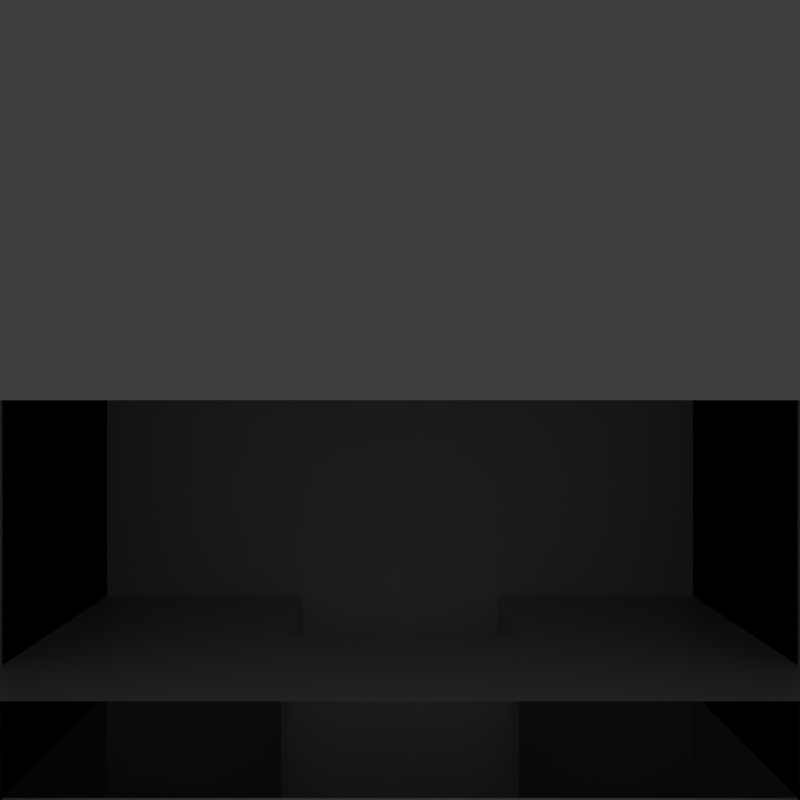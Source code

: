 # Source: satisfy3.blend  (saved by Blender 2.90.8; exported with 4.5.12 LTS)
import bpy
from mathutils import Matrix  # noqa: F401  (used for matrix-valued properties, if any)

bpy.ops.wm.read_factory_settings(use_empty=True)
scene = bpy.context.scene
scene.name = 'Scene'

# ---- collections
col_collection = bpy.data.collections.new('Collection'); scene.collection.children.link(col_collection)
col_instancer = bpy.data.collections.new('instancer')  # instanced only; not linked into the scene

# ---- materials (node trees are filled in below, after node groups)
mat_material = bpy.data.materials.new('Material')
mat_material.alpha_threshold = 0.0
mat_material.use_transparent_shadow = False
mat_material.line_color = (0.0, 0.0, 0.0, 1.0)

# ---- material node trees
mat_material.use_nodes = True; mat_material.node_tree.nodes.clear()
_N = mat_material.node_tree.nodes; _L = mat_material.node_tree.links
n0 = _N.new('ShaderNodeOutputMaterial'); n0.name = 'Material Output'; n0.location = (300, 300)
n1 = _N.new('ShaderNodeBsdfPrincipled'); n1.name = 'Principled BSDF'; n1.location = (10, 300)
n1.distribution = 'GGX'
n1.subsurface_method = 'BURLEY'
n1.inputs[2].default_value = 0.4
n1.inputs[3].default_value = 1.45
n1.inputs[27].default_value = (0.0, 0.0, 0.0, 1.0)
n1.inputs[28].default_value = 1.0
_L.new(n1.outputs[0], n0.inputs[0])
n0.is_active_output = True

# ---- world
world_world = bpy.data.worlds.new('World'); scene.world = world_world
world_world.use_nodes = True; world_world.node_tree.nodes.clear()
_N = world_world.node_tree.nodes; _L = world_world.node_tree.links
n0 = _N.new('ShaderNodeOutputWorld'); n0.name = 'World Output'; n0.location = (300, 300)
n1 = _N.new('ShaderNodeBackground'); n1.name = 'Background'; n1.location = (10, 300)
n1.inputs[0].default_value = (0.05088, 0.05088, 0.05088, 1.0)
_L.new(n1.outputs[0], n0.inputs[0])
n0.is_active_output = True
world_world.color = (0.05088, 0.05088, 0.05088)
world_world.use_sun_shadow = False
world_world.sun_shadow_jitter_overblur = 0.0

# ---- cameras
cam_camera = bpy.data.cameras.new('Camera')
cam_camera.clip_end = 100.0
cam_camera.ortho_scale = 7.314

# ---- lights
light_light = bpy.data.lights.new('Light', 'POINT')
light_light.transmission_factor = 0.0
light_light.energy = 1000.0
light_light.shadow_soft_size = 0.1
light_light.shadow_maximum_resolution = 0.006
light_light.use_absolute_resolution = True

# ---- meshes
me_cube = bpy.data.meshes.new('Cube')
me_cube.from_pydata([(1.0, 2.0, 1.333), (1.0, 2.0, -0.6667), (1.0, 0.0, 1.333), (1.0, 0.0, -0.6667), (-1.0, 2.0, 1.333), (-1.0, 2.0, -0.6667), (-1.0, 0.0, 1.333), (-1.0, 0.0, -0.6667), (0.3333, 2.0, -0.6667), (-0.3333, 2.0, -0.6667), (0.3333, 0.0, 1.333), (-0.3333, 0.0, 1.333), (-0.3333, 0.0, -0.6667), (0.3333, 0.0, -0.6667), (-0.3333, 2.0, 1.333), (0.3333, 2.0, 1.333), (1.0, 2.0, 0.6667), (1.0, 2.0, 0.0), (-1.0, 0.0, 0.0), (-1.0, 0.0, 0.6667), (1.0, 0.0, 0.6667), (1.0, 0.0, 0.0), (-1.0, 2.0, 0.6667), (-1.0, 2.0, 0.0), (-0.3333, 2.0, 0.6667), (-0.3333, 2.0, 0.0), (0.3333, 2.0, 0.6667), (0.3333, 2.0, 0.0), (0.3333, 0.0, 0.6667), (0.3333, 0.0, 0.0), (-0.3333, 0.0, 0.6667), (-0.3333, 0.0, 0.0)], [], [(14, 4, 6, 11), (30, 11, 6, 19), (19, 6, 4, 22), (16, 0, 2, 20), (26, 15, 0, 16), (22, 4, 14, 24), (24, 14, 15, 26), (20, 2, 10, 28), (28, 10, 11, 30), (0, 15, 10, 2), (15, 14, 11, 10), (13, 29, 31, 12), (3, 21, 29, 13), (21, 20, 28, 29), (9, 25, 27, 8), (27, 26, 24, 25), (5, 23, 25, 9), (23, 22, 24, 25), (8, 27, 17, 1), (27, 26, 16, 17), (1, 17, 21, 3), (17, 16, 20, 21), (7, 18, 23, 5), (18, 19, 22, 23), (12, 31, 18, 7), (31, 30, 19, 18), (28, 30, 24, 26), (30, 31, 25, 24), (29, 28, 26, 27)])
_uv = me_cube.uv_layers.new(name='UVMap')
_uv.uv.foreach_set('vector', [0.7917, 0.5, 0.875, 0.5, 0.875, 0.75, 0.7917, 0.75, 0.5417, 0.9167, 0.625, 0.9167, 0.625, 1.0, 0.5417, 1.0, 0.5417, 0.0, 0.625, 0.0, 0.625, 0.25, 0.5417, 0.25, 0.5417, 0.5, 0.625, 0.5, 0.625, 0.75, 0.5417, 0.75, 0.5417, 0.4167, 0.625, 0.4167, 0.625, 0.5, 0.5417, 0.5, 0.5417, 0.25, 0.625, 0.25, 0.625, 0.3333, 0.5417, 0.3333, 0.5417, 0.3333, 0.625, 0.3333, 0.625, 0.4167, 0.5417, 0.4167, 0.5417, 0.75, 0.625, 0.75, 0.625, 0.8333, 0.5417, 0.8333, 0.5417, 0.8333, 0.625, 0.8333, 0.625, 0.9167, 0.5417, 0.9167, 0.625, 0.5, 0.7083, 0.5, 0.7083, 0.75, 0.625, 0.75, 0.7083, 0.5, 0.7917, 0.5, 0.7917, 0.75, 0.7083, 0.75, 0.375, 0.8333, 0.4583, 0.8333, 0.4583, 0.9167, 0.375, 0.9167, 0.375, 0.75, 0.4583, 0.75, 0.4583, 0.8333, 0.375, 0.8333, 0.4583, 0.75, 0.5417, 0.75, 0.5417, 0.8333, 0.4583, 0.8333, 0.375, 0.3333, 0.4583, 0.3333, 0.4583, 0.4167, 0.375, 0.4167, 0.4583, 0.8333, 0.5417, 0.8333, 0.5417, 0.9167, 0.4583, 0.9167, 0.375, 0.25, 0.4583, 0.25, 0.4583, 0.3333, 0.375, 0.3333, 0.4583, 0.25, 0.5417, 0.25, 0.5417, 0.3333, 0.4583, 0.3333, 0.375, 0.4167, 0.4583, 0.4167, 0.4583, 0.5, 0.375, 0.5, 0.4583, 0.4167, 0.5417, 0.4167, 0.5417, 0.5, 0.4583, 0.5, 0.375, 0.5, 0.4583, 0.5, 0.4583, 0.75, 0.375, 0.75, 0.4583, 0.5, 0.5417, 0.5, 0.5417, 0.75, 0.4583, 0.75, 0.375, 0.0, 0.4583, 0.0, 0.4583, 0.25, 0.375, 0.25, 0.4583, 0.0, 0.5417, 0.0, 0.5417, 0.25, 0.4583, 0.25, 0.375, 0.9167, 0.4583, 0.9167, 0.4583, 1.0, 0.375, 1.0, 0.4583, 0.9167, 0.5417, 0.9167, 0.5417, 1.0, 0.4583, 1.0, 0.5417, 0.8333, 0.5417, 0.9167, 0.5417, 0.9167, 0.5417, 0.8333, 0.5417, 0.9167, 0.4583, 0.9167, 0.4583, 0.9167, 0.5417, 0.9167, 0.4583, 0.8333, 0.5417, 0.8333, 0.5417, 0.8333, 0.4583, 0.8333])
me_cube.materials.append(mat_material)
me_cube.use_remesh_preserve_volume = False
me_cube.use_remesh_preserve_attributes = False
me_cube.use_mirror_vertex_groups = False
me_cube.update()

# ---- objects
ob_cube = bpy.data.objects.new('Cube', me_cube)
ob_light = bpy.data.objects.new('Light', light_light)
ob_camera = bpy.data.objects.new('Camera', cam_camera)
ob_instancer = bpy.data.objects.new('instancer', None)
ob_instancer_001 = bpy.data.objects.new('instancer.001', None)
ob_instancer_002 = bpy.data.objects.new('instancer.002', None)
ob_objects = bpy.data.objects.new('OBJECTS', None)

# ---- transforms, parenting, visibility, modifiers, constraints
ob_cube.location = (0.0, -1.0, -1.0)
ob_cube.scale = (3.0, 1.0, 3.0)
ob_cube.lock_rotations_4d = False
ob_cube.empty_display_type = 'ARROWS'
ob_cube.lineart.crease_threshold = 0.0
ob_light.location = (4.076, 1.005, 5.904)
ob_light.rotation_euler = (0.6503, 0.05522, 1.866)
ob_light.lock_rotations_4d = False
ob_light.empty_display_type = 'ARROWS'
ob_light.color = (0.0, 0.0, 0.0, 0.0)
ob_light.lineart.crease_threshold = 0.0
ob_camera.location = (0.0, -3.793, 0.0)
ob_camera.rotation_euler = (1.571, -0.0, 0.0)
ob_camera.lock_rotations_4d = False
ob_camera.empty_display_type = 'ARROWS'
ob_camera.color = (0.0, 0.0, 0.0, 0.0)
ob_camera.display_type = 'WIRE'
ob_camera.lineart.crease_threshold = 0.0
ob_instancer.parent = ob_objects
ob_instancer.matrix_parent_inverse = Matrix(((1.0, -0.0, -0.0, -0.0), (-0.0, 1.0, 0.0, 1.0), (-0.0, -0.0, 1.0, 1.0), (-0.0, 0.0, -0.0, 1.0)))
ob_instancer.location = (0.0, -1.0, -1.0)
ob_instancer.instance_type = 'COLLECTION'
ob_instancer.lineart.crease_threshold = 0.0
ob_instancer_001.parent = ob_objects
ob_instancer_001.matrix_parent_inverse = Matrix(((1.0, -0.0, -0.0, -0.0), (-0.0, 1.0, 0.0, 1.0), (-0.0, -0.0, 1.0, 1.0), (-0.0, 0.0, -0.0, 1.0)))
ob_instancer_001.location = (0.0, -0.3333, -1.223)
ob_instancer_001.rotation_euler = (-3.142, -0.0, 0.0)
ob_instancer_001.scale = (0.1111, 0.1111, 0.1111)
ob_instancer_001.instance_type = 'COLLECTION'
ob_instancer_001.lineart.crease_threshold = 0.0
ob_instancer_002.parent = ob_objects
ob_instancer_002.matrix_parent_inverse = Matrix(((1.0, -0.0, -0.0, -0.0), (-0.0, 1.0, 0.0, 1.0), (-0.0, -0.0, 1.0, 1.0), (-0.0, 0.0, -0.0, 1.0)))
ob_instancer_002.location = (0.0, -0.3333, -1.0)
ob_instancer_002.rotation_euler = (-1.571, -0.0, 0.0)
ob_instancer_002.scale = (0.3333, 0.3333, 0.3333)
ob_instancer_002.instance_type = 'COLLECTION'
ob_instancer_002.lineart.crease_threshold = 0.0
ob_objects.location = (0.0, -1.0, -1.0)
ob_objects.show_name = True
ob_objects.show_in_front = True
ob_objects.lineart.crease_threshold = 0.0
ob_instancer.instance_collection = col_instancer
ob_instancer_001.instance_collection = col_instancer
ob_instancer_002.instance_collection = col_instancer

# ---- collection membership
col_collection.objects.link(ob_cube)
col_collection.objects.link(ob_light)
col_collection.objects.link(ob_camera)
col_collection.objects.link(ob_instancer)
col_collection.objects.link(ob_instancer_001)
col_collection.objects.link(ob_instancer_002)
col_collection.objects.link(ob_objects)
col_instancer.objects.link(ob_cube)

# ---- scene / render settings (as saved in the file)
scene.camera = ob_camera
scene.frame_start = 0; scene.frame_end = 359; scene.frame_set(0)
scene.render.engine = 'BLENDER_EEVEE_NEXT'
scene.render.resolution_x = 1080
scene.render.fps = 30
scene.cycles.use_denoising = False
scene.cycles.samples = 128
scene.cycles.sampling_pattern = 'TABULATED_SOBOL'
scene.cycles.use_adaptive_sampling = False
scene.cycles.use_light_tree = False
scene.view_settings.view_transform = 'Filmic'
bpy.context.view_layer.update()
